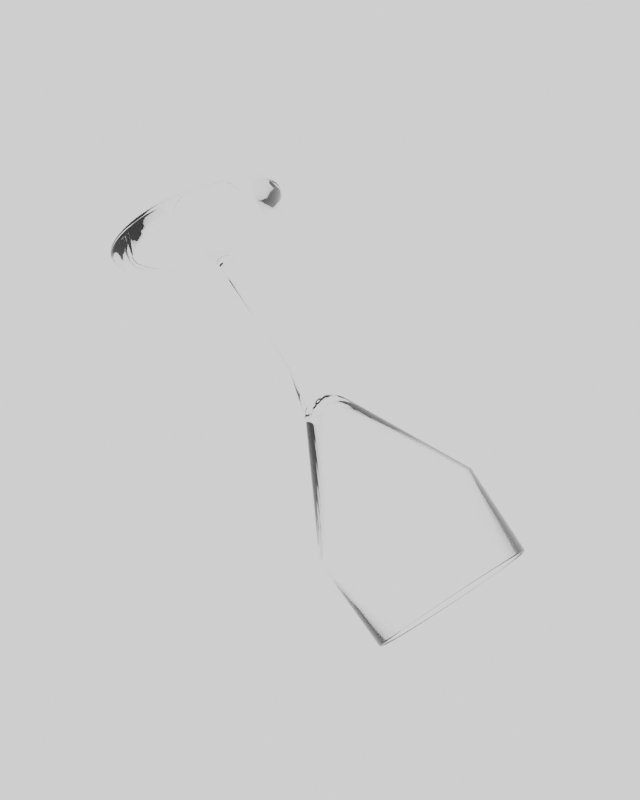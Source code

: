 # Source: wine_glass.blend  (saved by Blender 4.3.34; exported with 4.5.12 LTS)
import bpy
from mathutils import Matrix  # noqa: F401  (used for matrix-valued properties, if any)

bpy.ops.wm.read_factory_settings(use_empty=True)
scene = bpy.context.scene
scene.name = 'Scene'

# ---- collections
col_collection = bpy.data.collections.new('Collection'); scene.collection.children.link(col_collection)

# ---- materials (node trees are filled in below, after node groups)
mat_crystalglass = bpy.data.materials.new('CrystalGlass')
mat_crystalglass.surface_render_method = 'BLENDED'
mat_crystalglass.blend_method = 'BLEND'
mat_crystalglass.use_raytrace_refraction = True
mat_crystalglass.use_screen_refraction = True

# ---- material node trees
mat_crystalglass.use_nodes = True; mat_crystalglass.node_tree.nodes.clear()
_N = mat_crystalglass.node_tree.nodes; _L = mat_crystalglass.node_tree.links
n0 = _N.new('ShaderNodeBsdfPrincipled'); n0.name = 'Principled BSDF'; n0.location = (0, 0)
n0.inputs[0].default_value = (1.0, 1.0, 1.0, 1.0)
n0.inputs[2].default_value = 0.0
n0.inputs[3].default_value = 1.52
n0.inputs[18].default_value = 1.0
n1 = _N.new('ShaderNodeOutputMaterial'); n1.name = 'Material Output'; n1.location = (300, 0)
_L.new(n0.outputs[0], n1.inputs[0])
n1.is_active_output = True

# ---- world
world_world = bpy.data.worlds.new('World'); scene.world = world_world
world_world.use_nodes = True; world_world.node_tree.nodes.clear()
_N = world_world.node_tree.nodes; _L = world_world.node_tree.links
n0 = _N.new('ShaderNodeBackground'); n0.name = 'Background'; n0.location = (0, 0)
n0.inputs[0].default_value = (0.9, 0.9, 0.92, 1.0)
n0.inputs[1].default_value = 1.5
n1 = _N.new('ShaderNodeOutputWorld'); n1.name = 'World Output'; n1.location = (200, 0)
_L.new(n0.outputs[0], n1.inputs[0])
n1.is_active_output = True
world_world.color = (0.05088, 0.05088, 0.05088)
world_world.sun_shadow_jitter_overblur = 0.0

# ---- meshes
me_wineglass = bpy.data.meshes.new('WineGlass')
me_wineglass.from_pydata([(0.036, 7.034e-10, -0.1108), (0.036, 7.034e-10, -0.1083), (0.03, 7.034e-10, -0.1028), (0.003, 7.034e-10, -0.09078), (0.003, 7.034e-10, -0.03578), (0.009, 7.034e-10, -0.01328), (0.033, 7.034e-10, 0.03672), (0.0315, 7.034e-10, 0.07422), (0.0303, 7.034e-10, 0.07422), (0.032, 7.034e-10, 0.03672), (0.007, 7.034e-10, -0.01328), (0.03583, 0.003529, -0.1108), (0.03583, 0.003529, -0.1083), (0.02986, 0.002941, -0.1028), (0.002986, 0.0002941, -0.09078), (0.002986, 0.0002941, -0.03578), (0.008957, 0.0008822, -0.01328), (0.03284, 0.003235, 0.03672), (0.03135, 0.003088, 0.07422), (0.03015, 0.00297, 0.07422), (0.03185, 0.003137, 0.03672), (0.006966, 0.0006861, -0.01328), (0.03531, 0.007023, -0.1108), (0.03531, 0.007023, -0.1083), (0.02942, 0.005853, -0.1028), (0.002942, 0.0005853, -0.09078), (0.002942, 0.0005853, -0.03578), (0.008827, 0.001756, -0.01328), (0.03237, 0.006438, 0.03672), (0.03089, 0.006145, 0.07422), (0.02972, 0.005911, 0.07422), (0.03139, 0.006243, 0.03672), (0.006865, 0.001366, -0.01328), (0.03445, 0.01045, -0.1108), (0.03445, 0.01045, -0.1083), (0.02871, 0.008709, -0.1028), (0.002871, 0.0008709, -0.09078), (0.002871, 0.0008709, -0.03578), (0.008612, 0.002613, -0.01328), (0.03158, 0.009579, 0.03672), (0.03014, 0.009144, 0.07422), (0.029, 0.008796, 0.07422), (0.03062, 0.009289, 0.03672), (0.006699, 0.002032, -0.01328), (0.03326, 0.01378, -0.1108), (0.03326, 0.01378, -0.1083), (0.02772, 0.01148, -0.1028), (0.002772, 0.001148, -0.09078), (0.002772, 0.001148, -0.03578), (0.008315, 0.003444, -0.01328), (0.03049, 0.01263, 0.03672), (0.0291, 0.01205, 0.07422), (0.02799, 0.0116, 0.07422), (0.02956, 0.01225, 0.03672), (0.006467, 0.002679, -0.01328), (0.03175, 0.01697, -0.1108), (0.03175, 0.01697, -0.1083), (0.02646, 0.01414, -0.1028), (0.002646, 0.001414, -0.09078), (0.002646, 0.001414, -0.03578), (0.007937, 0.004243, -0.01328), (0.0291, 0.01556, 0.03672), (0.02778, 0.01485, 0.07422), (0.02672, 0.01428, 0.07422), (0.02822, 0.01508, 0.03672), (0.006173, 0.0033, -0.01328), (0.02993, 0.02, -0.1108), (0.02993, 0.02, -0.1083), (0.02494, 0.01667, -0.1028), (0.002494, 0.001667, -0.09078), (0.002494, 0.001667, -0.03578), (0.007483, 0.005, -0.01328), (0.02744, 0.01833, 0.03672), (0.02619, 0.0175, 0.07422), (0.02519, 0.01683, 0.07422), (0.02661, 0.01778, 0.03672), (0.00582, 0.003889, -0.01328), (0.02783, 0.02284, -0.1108), (0.02783, 0.02284, -0.1083), (0.02319, 0.01903, -0.1028), (0.002319, 0.001903, -0.09078), (0.002319, 0.001903, -0.03578), (0.006957, 0.00571, -0.01328), (0.02551, 0.02093, 0.03672), (0.02435, 0.01998, 0.07422), (0.02342, 0.01922, 0.07422), (0.02474, 0.0203, 0.03672), (0.005411, 0.004441, -0.01328), (0.02546, 0.02546, -0.1108), (0.02546, 0.02546, -0.1083), (0.02121, 0.02121, -0.1028), (0.002121, 0.002121, -0.09078), (0.002121, 0.002121, -0.03578), (0.006364, 0.006364, -0.01328), (0.02333, 0.02333, 0.03672), (0.02227, 0.02227, 0.07422), (0.02143, 0.02143, 0.07422), (0.02263, 0.02263, 0.03672), (0.00495, 0.00495, -0.01328), (0.02284, 0.02783, -0.1108), (0.02284, 0.02783, -0.1083), (0.01903, 0.02319, -0.1028), (0.001903, 0.002319, -0.09078), (0.001903, 0.002319, -0.03578), (0.00571, 0.006957, -0.01328), (0.02093, 0.02551, 0.03672), (0.01998, 0.02435, 0.07422), (0.01922, 0.02342, 0.07422), (0.0203, 0.02474, 0.03672), (0.004441, 0.005411, -0.01328), (0.02, 0.02993, -0.1108), (0.02, 0.02993, -0.1083), (0.01667, 0.02494, -0.1028), (0.001667, 0.002494, -0.09078), (0.001667, 0.002494, -0.03578), (0.005, 0.007483, -0.01328), (0.01833, 0.02744, 0.03672), (0.0175, 0.02619, 0.07422), (0.01683, 0.02519, 0.07422), (0.01778, 0.02661, 0.03672), (0.003889, 0.00582, -0.01328), (0.01697, 0.03175, -0.1108), (0.01697, 0.03175, -0.1083), (0.01414, 0.02646, -0.1028), (0.001414, 0.002646, -0.09078), (0.001414, 0.002646, -0.03578), (0.004243, 0.007937, -0.01328), (0.01556, 0.0291, 0.03672), (0.01485, 0.02778, 0.07422), (0.01428, 0.02672, 0.07422), (0.01508, 0.02822, 0.03672), (0.0033, 0.006173, -0.01328), (0.01378, 0.03326, -0.1108), (0.01378, 0.03326, -0.1083), (0.01148, 0.02772, -0.1028), (0.001148, 0.002772, -0.09078), (0.001148, 0.002772, -0.03578), (0.003444, 0.008315, -0.01328), (0.01263, 0.03049, 0.03672), (0.01205, 0.0291, 0.07422), (0.0116, 0.02799, 0.07422), (0.01225, 0.02956, 0.03672), (0.002679, 0.006467, -0.01328), (0.01045, 0.03445, -0.1108), (0.01045, 0.03445, -0.1083), (0.008709, 0.02871, -0.1028), (0.0008709, 0.002871, -0.09078), (0.0008709, 0.002871, -0.03578), (0.002613, 0.008612, -0.01328), (0.009579, 0.03158, 0.03672), (0.009144, 0.03014, 0.07422), (0.008796, 0.029, 0.07422), (0.009289, 0.03062, 0.03672), (0.002032, 0.006699, -0.01328), (0.007023, 0.03531, -0.1108), (0.007023, 0.03531, -0.1083), (0.005853, 0.02942, -0.1028), (0.0005853, 0.002942, -0.09078), (0.0005853, 0.002942, -0.03578), (0.001756, 0.008827, -0.01328), (0.006438, 0.03237, 0.03672), (0.006145, 0.03089, 0.07422), (0.005911, 0.02972, 0.07422), (0.006243, 0.03139, 0.03672), (0.001366, 0.006865, -0.01328), (0.003529, 0.03583, -0.1108), (0.003529, 0.03583, -0.1083), (0.002941, 0.02986, -0.1028), (0.0002941, 0.002986, -0.09078), (0.0002941, 0.002986, -0.03578), (0.0008822, 0.008957, -0.01328), (0.003235, 0.03284, 0.03672), (0.003088, 0.03135, 0.07422), (0.00297, 0.03015, 0.07422), (0.003137, 0.03185, 0.03672), (0.0006861, 0.006966, -0.01328), (-1.462e-10, 0.036, -0.1108), (-1.462e-10, 0.036, -0.1083), (-1.462e-10, 0.03, -0.1028), (-1.462e-10, 0.003, -0.09078), (-1.462e-10, 0.003, -0.03578), (-1.462e-10, 0.009, -0.01328), (-1.462e-10, 0.033, 0.03672), (-1.462e-10, 0.0315, 0.07422), (-1.462e-10, 0.0303, 0.07422), (-1.462e-10, 0.032, 0.03672), (-1.462e-10, 0.007, -0.01328), (-0.003529, 0.03583, -0.1108), (-0.003529, 0.03583, -0.1083), (-0.002941, 0.02986, -0.1028), (-0.0002941, 0.002986, -0.09078), (-0.0002941, 0.002986, -0.03578), (-0.0008822, 0.008957, -0.01328), (-0.003235, 0.03284, 0.03672), (-0.003088, 0.03135, 0.07422), (-0.00297, 0.03015, 0.07422), (-0.003137, 0.03185, 0.03672), (-0.0006861, 0.006966, -0.01328), (-0.007023, 0.03531, -0.1108), (-0.007023, 0.03531, -0.1083), (-0.005853, 0.02942, -0.1028), (-0.0005853, 0.002942, -0.09078), (-0.0005853, 0.002942, -0.03578), (-0.001756, 0.008827, -0.01328), (-0.006438, 0.03237, 0.03672), (-0.006145, 0.03089, 0.07422), (-0.005911, 0.02972, 0.07422), (-0.006243, 0.03139, 0.03672), (-0.001366, 0.006865, -0.01328), (-0.01045, 0.03445, -0.1108), (-0.01045, 0.03445, -0.1083), (-0.008709, 0.02871, -0.1028), (-0.0008709, 0.002871, -0.09078), (-0.0008709, 0.002871, -0.03578), (-0.002613, 0.008612, -0.01328), (-0.009579, 0.03158, 0.03672), (-0.009144, 0.03014, 0.07422), (-0.008796, 0.029, 0.07422), (-0.009289, 0.03062, 0.03672), (-0.002032, 0.006699, -0.01328), (-0.01378, 0.03326, -0.1108), (-0.01378, 0.03326, -0.1083), (-0.01148, 0.02772, -0.1028), (-0.001148, 0.002772, -0.09078), (-0.001148, 0.002772, -0.03578), (-0.003444, 0.008315, -0.01328), (-0.01263, 0.03049, 0.03672), (-0.01205, 0.0291, 0.07422), (-0.0116, 0.02799, 0.07422), (-0.01225, 0.02956, 0.03672), (-0.002679, 0.006467, -0.01328), (-0.01697, 0.03175, -0.1108), (-0.01697, 0.03175, -0.1083), (-0.01414, 0.02646, -0.1028), (-0.001414, 0.002646, -0.09078), (-0.001414, 0.002646, -0.03578), (-0.004243, 0.007937, -0.01328), (-0.01556, 0.0291, 0.03672), (-0.01485, 0.02778, 0.07422), (-0.01428, 0.02672, 0.07422), (-0.01508, 0.02822, 0.03672), (-0.0033, 0.006173, -0.01328), (-0.02, 0.02993, -0.1108), (-0.02, 0.02993, -0.1083), (-0.01667, 0.02494, -0.1028), (-0.001667, 0.002494, -0.09078), (-0.001667, 0.002494, -0.03578), (-0.005, 0.007483, -0.01328), (-0.01833, 0.02744, 0.03672), (-0.0175, 0.02619, 0.07422), (-0.01683, 0.02519, 0.07422), (-0.01778, 0.02661, 0.03672), (-0.003889, 0.00582, -0.01328), (-0.02284, 0.02783, -0.1108), (-0.02284, 0.02783, -0.1083), (-0.01903, 0.02319, -0.1028), (-0.001903, 0.002319, -0.09078), (-0.001903, 0.002319, -0.03578), (-0.00571, 0.006957, -0.01328), (-0.02093, 0.02551, 0.03672), (-0.01998, 0.02435, 0.07422), (-0.01922, 0.02342, 0.07422), (-0.0203, 0.02474, 0.03672), (-0.004441, 0.005411, -0.01328), (-0.02546, 0.02546, -0.1108), (-0.02546, 0.02546, -0.1083), (-0.02121, 0.02121, -0.1028), (-0.002121, 0.002121, -0.09078), (-0.002121, 0.002121, -0.03578), (-0.006364, 0.006364, -0.01328), (-0.02333, 0.02333, 0.03672), (-0.02227, 0.02227, 0.07422), (-0.02143, 0.02143, 0.07422), (-0.02263, 0.02263, 0.03672), (-0.00495, 0.00495, -0.01328), (-0.02783, 0.02284, -0.1108), (-0.02783, 0.02284, -0.1083), (-0.02319, 0.01903, -0.1028), (-0.002319, 0.001903, -0.09078), (-0.002319, 0.001903, -0.03578), (-0.006957, 0.00571, -0.01328), (-0.02551, 0.02093, 0.03672), (-0.02435, 0.01998, 0.07422), (-0.02342, 0.01922, 0.07422), (-0.02474, 0.0203, 0.03672), (-0.005411, 0.004441, -0.01328), (-0.02993, 0.02, -0.1108), (-0.02993, 0.02, -0.1083), (-0.02494, 0.01667, -0.1028), (-0.002494, 0.001667, -0.09078), (-0.002494, 0.001667, -0.03578), (-0.007483, 0.005, -0.01328), (-0.02744, 0.01833, 0.03672), (-0.02619, 0.0175, 0.07422), (-0.02519, 0.01683, 0.07422), (-0.02661, 0.01778, 0.03672), (-0.00582, 0.003889, -0.01328), (-0.03175, 0.01697, -0.1108), (-0.03175, 0.01697, -0.1083), (-0.02646, 0.01414, -0.1028), (-0.002646, 0.001414, -0.09078), (-0.002646, 0.001414, -0.03578), (-0.007937, 0.004243, -0.01328), (-0.0291, 0.01556, 0.03672), (-0.02778, 0.01485, 0.07422), (-0.02672, 0.01428, 0.07422), (-0.02822, 0.01508, 0.03672), (-0.006173, 0.0033, -0.01328), (-0.03326, 0.01378, -0.1108), (-0.03326, 0.01378, -0.1083), (-0.02772, 0.01148, -0.1028), (-0.002772, 0.001148, -0.09078), (-0.002772, 0.001148, -0.03578), (-0.008315, 0.003444, -0.01328), (-0.03049, 0.01263, 0.03672), (-0.0291, 0.01205, 0.07422), (-0.02799, 0.0116, 0.07422), (-0.02956, 0.01225, 0.03672), (-0.006467, 0.002679, -0.01328), (-0.03445, 0.01045, -0.1108), (-0.03445, 0.01045, -0.1083), (-0.02871, 0.008709, -0.1028), (-0.002871, 0.0008709, -0.09078), (-0.002871, 0.0008709, -0.03578), (-0.008612, 0.002613, -0.01328), (-0.03158, 0.009579, 0.03672), (-0.03014, 0.009144, 0.07422), (-0.029, 0.008796, 0.07422), (-0.03062, 0.009289, 0.03672), (-0.006699, 0.002032, -0.01328), (-0.03531, 0.007023, -0.1108), (-0.03531, 0.007023, -0.1083), (-0.02942, 0.005853, -0.1028), (-0.002942, 0.0005853, -0.09078), (-0.002942, 0.0005853, -0.03578), (-0.008827, 0.001756, -0.01328), (-0.03237, 0.006438, 0.03672), (-0.03089, 0.006145, 0.07422), (-0.02972, 0.005911, 0.07422), (-0.03139, 0.006243, 0.03672), (-0.006865, 0.001366, -0.01328), (-0.03583, 0.003529, -0.1108), (-0.03583, 0.003529, -0.1083), (-0.02986, 0.002941, -0.1028), (-0.002986, 0.0002941, -0.09078), (-0.002986, 0.0002941, -0.03578), (-0.008957, 0.0008822, -0.01328), (-0.03284, 0.003235, 0.03672), (-0.03135, 0.003088, 0.07422), (-0.03015, 0.00297, 0.07422), (-0.03185, 0.003137, 0.03672), (-0.006966, 0.0006861, -0.01328), (-0.036, 7.034e-10, -0.1108), (-0.036, 7.034e-10, -0.1083), (-0.03, 7.034e-10, -0.1028), (-0.003, 7.034e-10, -0.09078), (-0.003, 7.034e-10, -0.03578), (-0.009, 7.034e-10, -0.01328), (-0.033, 7.034e-10, 0.03672), (-0.0315, 7.034e-10, 0.07422), (-0.0303, 7.034e-10, 0.07422), (-0.032, 7.034e-10, 0.03672), (-0.007, 7.034e-10, -0.01328), (-1.462e-10, 7.034e-10, -0.1108), (-0.03583, -0.003529, -0.1108), (-0.03583, -0.003529, -0.1083), (-0.02986, -0.002941, -0.1028), (-0.002986, -0.0002941, -0.09078), (-0.002986, -0.0002941, -0.03578), (-0.008957, -0.0008822, -0.01328), (-0.03284, -0.003235, 0.03672), (-0.03135, -0.003088, 0.07422), (-0.03015, -0.00297, 0.07422), (-0.03185, -0.003137, 0.03672), (-0.006966, -0.0006861, -0.01328), (-1.462e-10, 7.034e-10, -0.02328), (-0.03531, -0.007023, -0.1108), (-0.03531, -0.007023, -0.1083), (-0.02942, -0.005853, -0.1028), (-0.002942, -0.0005853, -0.09078), (-0.002942, -0.0005853, -0.03578), (-0.008827, -0.001756, -0.01328), (-0.03237, -0.006438, 0.03672), (-0.03089, -0.006145, 0.07422), (-0.02972, -0.005911, 0.07422), (-0.03139, -0.006243, 0.03672), (-0.006865, -0.001366, -0.01328), (-0.03445, -0.01045, -0.1108), (-0.03445, -0.01045, -0.1083), (-0.02871, -0.008709, -0.1028), (-0.002871, -0.0008709, -0.09078), (-0.002871, -0.0008709, -0.03578), (-0.008612, -0.002613, -0.01328), (-0.03158, -0.009579, 0.03672), (-0.03014, -0.009144, 0.07422), (-0.029, -0.008796, 0.07422), (-0.03062, -0.009289, 0.03672), (-0.006699, -0.002032, -0.01328), (-0.03326, -0.01378, -0.1108), (-0.03326, -0.01378, -0.1083), (-0.02772, -0.01148, -0.1028), (-0.002772, -0.001148, -0.09078), (-0.002772, -0.001148, -0.03578), (-0.008315, -0.003444, -0.01328), (-0.03049, -0.01263, 0.03672), (-0.0291, -0.01205, 0.07422), (-0.02799, -0.0116, 0.07422), (-0.02956, -0.01225, 0.03672), (-0.006467, -0.002679, -0.01328), (-0.03175, -0.01697, -0.1108), (-0.03175, -0.01697, -0.1083), (-0.02646, -0.01414, -0.1028), (-0.002646, -0.001414, -0.09078), (-0.002646, -0.001414, -0.03578), (-0.007937, -0.004243, -0.01328), (-0.0291, -0.01556, 0.03672), (-0.02778, -0.01485, 0.07422), (-0.02672, -0.01428, 0.07422), (-0.02822, -0.01508, 0.03672), (-0.006173, -0.0033, -0.01328), (-0.02993, -0.02, -0.1108), (-0.02993, -0.02, -0.1083), (-0.02494, -0.01667, -0.1028), (-0.002494, -0.001667, -0.09078), (-0.002494, -0.001667, -0.03578), (-0.007483, -0.005, -0.01328), (-0.02744, -0.01833, 0.03672), (-0.02619, -0.0175, 0.07422), (-0.02519, -0.01683, 0.07422), (-0.02661, -0.01778, 0.03672), (-0.00582, -0.003889, -0.01328), (-0.02783, -0.02284, -0.1108), (-0.02783, -0.02284, -0.1083), (-0.02319, -0.01903, -0.1028), (-0.002319, -0.001903, -0.09078), (-0.002319, -0.001903, -0.03578), (-0.006957, -0.00571, -0.01328), (-0.02551, -0.02093, 0.03672), (-0.02435, -0.01998, 0.07422), (-0.02342, -0.01922, 0.07422), (-0.02474, -0.0203, 0.03672), (-0.005411, -0.004441, -0.01328), (-0.02546, -0.02546, -0.1108), (-0.02546, -0.02546, -0.1083), (-0.02121, -0.02121, -0.1028), (-0.002121, -0.002121, -0.09078), (-0.002121, -0.002121, -0.03578), (-0.006364, -0.006364, -0.01328), (-0.02333, -0.02333, 0.03672), (-0.02227, -0.02227, 0.07422), (-0.02143, -0.02143, 0.07422), (-0.02263, -0.02263, 0.03672), (-0.00495, -0.00495, -0.01328), (-0.02284, -0.02783, -0.1108), (-0.02284, -0.02783, -0.1083), (-0.01903, -0.02319, -0.1028), (-0.001903, -0.002319, -0.09078), (-0.001903, -0.002319, -0.03578), (-0.00571, -0.006957, -0.01328), (-0.02093, -0.02551, 0.03672), (-0.01998, -0.02435, 0.07422), (-0.01922, -0.02342, 0.07422), (-0.0203, -0.02474, 0.03672), (-0.004441, -0.005411, -0.01328), (-0.02, -0.02993, -0.1108), (-0.02, -0.02993, -0.1083), (-0.01667, -0.02494, -0.1028), (-0.001667, -0.002494, -0.09078), (-0.001667, -0.002494, -0.03578), (-0.005, -0.007483, -0.01328), (-0.01833, -0.02744, 0.03672), (-0.0175, -0.02619, 0.07422), (-0.01683, -0.02519, 0.07422), (-0.01778, -0.02661, 0.03672), (-0.003889, -0.00582, -0.01328), (-0.01697, -0.03175, -0.1108), (-0.01697, -0.03175, -0.1083), (-0.01414, -0.02646, -0.1028), (-0.001414, -0.002646, -0.09078), (-0.001414, -0.002646, -0.03578), (-0.004243, -0.007937, -0.01328), (-0.01556, -0.0291, 0.03672), (-0.01485, -0.02778, 0.07422), (-0.01428, -0.02672, 0.07422), (-0.01508, -0.02822, 0.03672), (-0.0033, -0.006173, -0.01328), (-0.01378, -0.03326, -0.1108), (-0.01378, -0.03326, -0.1083), (-0.01148, -0.02772, -0.1028), (-0.001148, -0.002772, -0.09078), (-0.001148, -0.002772, -0.03578), (-0.003444, -0.008315, -0.01328), (-0.01263, -0.03049, 0.03672), (-0.01205, -0.0291, 0.07422), (-0.0116, -0.02799, 0.07422), (-0.01225, -0.02956, 0.03672), (-0.002679, -0.006467, -0.01328), (-0.01045, -0.03445, -0.1108), (-0.01045, -0.03445, -0.1083), (-0.008709, -0.02871, -0.1028), (-0.0008709, -0.002871, -0.09078), (-0.0008709, -0.002871, -0.03578), (-0.002613, -0.008612, -0.01328), (-0.009579, -0.03158, 0.03672), (-0.009144, -0.03014, 0.07422), (-0.008796, -0.029, 0.07422), (-0.009289, -0.03062, 0.03672), (-0.002032, -0.006699, -0.01328), (-0.007023, -0.03531, -0.1108), (-0.007023, -0.03531, -0.1083), (-0.005853, -0.02942, -0.1028), (-0.0005853, -0.002942, -0.09078), (-0.0005853, -0.002942, -0.03578), (-0.001756, -0.008827, -0.01328), (-0.006438, -0.03237, 0.03672), (-0.006145, -0.03089, 0.07422), (-0.005911, -0.02972, 0.07422), (-0.006243, -0.03139, 0.03672), (-0.001366, -0.006865, -0.01328), (-0.003529, -0.03583, -0.1108), (-0.003529, -0.03583, -0.1083), (-0.002941, -0.02986, -0.1028), (-0.0002941, -0.002986, -0.09078), (-0.0002941, -0.002986, -0.03578), (-0.0008822, -0.008957, -0.01328), (-0.003235, -0.03284, 0.03672), (-0.003088, -0.03135, 0.07422), (-0.00297, -0.03015, 0.07422), (-0.003137, -0.03185, 0.03672), (-0.0006861, -0.006966, -0.01328), (-1.462e-10, -0.036, -0.1108), (-1.462e-10, -0.036, -0.1083), (-1.462e-10, -0.03, -0.1028), (-1.462e-10, -0.003, -0.09078), (-1.462e-10, -0.003, -0.03578), (-1.462e-10, -0.009, -0.01328), (-1.462e-10, -0.033, 0.03672), (-1.462e-10, -0.0315, 0.07422), (-1.462e-10, -0.0303, 0.07422), (-1.462e-10, -0.032, 0.03672), (-1.462e-10, -0.007, -0.01328), (0.003529, -0.03583, -0.1108), (0.003529, -0.03583, -0.1083), (0.002941, -0.02986, -0.1028), (0.0002941, -0.002986, -0.09078), (0.0002941, -0.002986, -0.03578), (0.0008822, -0.008957, -0.01328), (0.003235, -0.03284, 0.03672), (0.003088, -0.03135, 0.07422), (0.00297, -0.03015, 0.07422), (0.003137, -0.03185, 0.03672), (0.0006861, -0.006966, -0.01328), (0.007023, -0.03531, -0.1108), (0.007023, -0.03531, -0.1083), (0.005853, -0.02942, -0.1028), (0.0005853, -0.002942, -0.09078), (0.0005853, -0.002942, -0.03578), (0.001756, -0.008827, -0.01328), (0.006438, -0.03237, 0.03672), (0.006145, -0.03089, 0.07422), (0.005911, -0.02972, 0.07422), (0.006243, -0.03139, 0.03672), (0.001366, -0.006865, -0.01328), (0.01045, -0.03445, -0.1108), (0.01045, -0.03445, -0.1083), (0.008709, -0.02871, -0.1028), (0.0008709, -0.002871, -0.09078), (0.0008709, -0.002871, -0.03578), (0.002613, -0.008612, -0.01328), (0.009579, -0.03158, 0.03672), (0.009144, -0.03014, 0.07422), (0.008796, -0.029, 0.07422), (0.009289, -0.03062, 0.03672), (0.002032, -0.006699, -0.01328), (0.01378, -0.03326, -0.1108), (0.01378, -0.03326, -0.1083), (0.01148, -0.02772, -0.1028), (0.001148, -0.002772, -0.09078), (0.001148, -0.002772, -0.03578), (0.003444, -0.008315, -0.01328), (0.01263, -0.03049, 0.03672), (0.01205, -0.0291, 0.07422), (0.0116, -0.02799, 0.07422), (0.01225, -0.02956, 0.03672), (0.002679, -0.006467, -0.01328), (0.01697, -0.03175, -0.1108), (0.01697, -0.03175, -0.1083), (0.01414, -0.02646, -0.1028), (0.001414, -0.002646, -0.09078), (0.001414, -0.002646, -0.03578), (0.004243, -0.007937, -0.01328), (0.01556, -0.0291, 0.03672), (0.01485, -0.02778, 0.07422), (0.01428, -0.02672, 0.07422), (0.01508, -0.02822, 0.03672), (0.0033, -0.006173, -0.01328), (-1.462e-10, 7.034e-10, -0.1083), (0.02, -0.02993, -0.1108), (0.02, -0.02993, -0.1083), (0.01667, -0.02494, -0.1028), (0.001667, -0.002494, -0.09078), (0.001667, -0.002494, -0.03578), (0.005, -0.007483, -0.01328), (0.01833, -0.02744, 0.03672), (0.0175, -0.02619, 0.07422), (0.01683, -0.02519, 0.07422), (0.01778, -0.02661, 0.03672), (0.003889, -0.00582, -0.01328), (0.02284, -0.02783, -0.1108), (0.02284, -0.02783, -0.1083), (0.01903, -0.02319, -0.1028), (0.001903, -0.002319, -0.09078), (0.001903, -0.002319, -0.03578), (0.00571, -0.006957, -0.01328), (0.02093, -0.02551, 0.03672), (0.01998, -0.02435, 0.07422), (0.01922, -0.02342, 0.07422), (0.0203, -0.02474, 0.03672), (0.004441, -0.005411, -0.01328), (0.02546, -0.02546, -0.1108), (0.02546, -0.02546, -0.1083), (0.02121, -0.02121, -0.1028), (0.002121, -0.002121, -0.09078), (0.002121, -0.002121, -0.03578), (0.006364, -0.006364, -0.01328), (0.02333, -0.02333, 0.03672), (0.02227, -0.02227, 0.07422), (0.02143, -0.02143, 0.07422), (0.02263, -0.02263, 0.03672), (0.00495, -0.00495, -0.01328), (0.02783, -0.02284, -0.1108), (0.02783, -0.02284, -0.1083), (0.02319, -0.01903, -0.1028), (0.002319, -0.001903, -0.09078), (0.002319, -0.001903, -0.03578), (0.006957, -0.00571, -0.01328), (0.02551, -0.02093, 0.03672), (0.02435, -0.01998, 0.07422), (0.02342, -0.01922, 0.07422), (0.02474, -0.0203, 0.03672), (0.005411, -0.004441, -0.01328), (0.02993, -0.02, -0.1108), (0.02993, -0.02, -0.1083), (0.02494, -0.01667, -0.1028), (0.002494, -0.001667, -0.09078), (0.002494, -0.001667, -0.03578), (0.007483, -0.005, -0.01328), (0.02744, -0.01833, 0.03672), (0.02619, -0.0175, 0.07422), (0.02519, -0.01683, 0.07422), (0.02661, -0.01778, 0.03672), (0.00582, -0.003889, -0.01328), (0.03175, -0.01697, -0.1108), (0.03175, -0.01697, -0.1083), (0.02646, -0.01414, -0.1028), (0.002646, -0.001414, -0.09078), (0.002646, -0.001414, -0.03578), (0.007937, -0.004243, -0.01328), (0.0291, -0.01556, 0.03672), (0.02778, -0.01485, 0.07422), (0.02672, -0.01428, 0.07422), (0.02822, -0.01508, 0.03672), (0.006173, -0.0033, -0.01328), (0.03326, -0.01378, -0.1108), (0.03326, -0.01378, -0.1083), (0.02772, -0.01148, -0.1028), (0.002772, -0.001148, -0.09078), (0.002772, -0.001148, -0.03578), (0.008315, -0.003444, -0.01328), (0.03049, -0.01263, 0.03672), (0.0291, -0.01205, 0.07422), (0.02799, -0.0116, 0.07422), (0.02956, -0.01225, 0.03672), (0.006467, -0.002679, -0.01328), (0.03445, -0.01045, -0.1108), (0.03445, -0.01045, -0.1083), (0.02871, -0.008709, -0.1028), (0.002871, -0.0008709, -0.09078), (0.002871, -0.0008709, -0.03578), (0.008612, -0.002613, -0.01328), (0.03158, -0.009579, 0.03672), (0.03014, -0.009144, 0.07422), (0.029, -0.008796, 0.07422), (0.03062, -0.009289, 0.03672), (0.006699, -0.002032, -0.01328), (0.03531, -0.007023, -0.1108), (0.03531, -0.007023, -0.1083), (0.02942, -0.005853, -0.1028), (0.002942, -0.0005853, -0.09078), (0.002942, -0.0005853, -0.03578), (0.008827, -0.001756, -0.01328), (0.03237, -0.006438, 0.03672), (0.03089, -0.006145, 0.07422), (0.02972, -0.005911, 0.07422), (0.03139, -0.006243, 0.03672), (0.006865, -0.001366, -0.01328), (0.03583, -0.003529, -0.1108), (0.03583, -0.003529, -0.1083), (0.02986, -0.002941, -0.1028), (0.002986, -0.0002941, -0.09078), (0.002986, -0.0002941, -0.03578), (0.008957, -0.0008822, -0.01328), (0.03284, -0.003235, 0.03672), (0.03135, -0.003088, 0.07422), (0.03015, -0.00297, 0.07422), (0.03185, -0.003137, 0.03672), (0.006966, -0.0006861, -0.01328)], [(375, 596), (596, 363)], [(363, 11, 0), (0, 11, 12, 1), (1, 12, 13, 2), (2, 13, 14, 3), (3, 14, 15, 4), (4, 15, 16, 5), (5, 16, 17, 6), (6, 17, 18, 7), (7, 18, 19, 8), (8, 19, 20, 9), (9, 20, 21, 10), (10, 21, 375), (363, 22, 11), (11, 22, 23, 12), (12, 23, 24, 13), (13, 24, 25, 14), (14, 25, 26, 15), (15, 26, 27, 16), (16, 27, 28, 17), (17, 28, 29, 18), (18, 29, 30, 19), (19, 30, 31, 20), (20, 31, 32, 21), (21, 32, 375), (363, 33, 22), (22, 33, 34, 23), (23, 34, 35, 24), (24, 35, 36, 25), (25, 36, 37, 26), (26, 37, 38, 27), (27, 38, 39, 28), (28, 39, 40, 29), (29, 40, 41, 30), (30, 41, 42, 31), (31, 42, 43, 32), (32, 43, 375), (363, 44, 33), (33, 44, 45, 34), (34, 45, 46, 35), (35, 46, 47, 36), (36, 47, 48, 37), (37, 48, 49, 38), (38, 49, 50, 39), (39, 50, 51, 40), (40, 51, 52, 41), (41, 52, 53, 42), (42, 53, 54, 43), (43, 54, 375), (363, 55, 44), (44, 55, 56, 45), (45, 56, 57, 46), (46, 57, 58, 47), (47, 58, 59, 48), (48, 59, 60, 49), (49, 60, 61, 50), (50, 61, 62, 51), (51, 62, 63, 52), (52, 63, 64, 53), (53, 64, 65, 54), (54, 65, 375), (363, 66, 55), (55, 66, 67, 56), (56, 67, 68, 57), (57, 68, 69, 58), (58, 69, 70, 59), (59, 70, 71, 60), (60, 71, 72, 61), (61, 72, 73, 62), (62, 73, 74, 63), (63, 74, 75, 64), (64, 75, 76, 65), (65, 76, 375), (363, 77, 66), (66, 77, 78, 67), (67, 78, 79, 68), (68, 79, 80, 69), (69, 80, 81, 70), (70, 81, 82, 71), (71, 82, 83, 72), (72, 83, 84, 73), (73, 84, 85, 74), (74, 85, 86, 75), (75, 86, 87, 76), (76, 87, 375), (363, 88, 77), (77, 88, 89, 78), (78, 89, 90, 79), (79, 90, 91, 80), (80, 91, 92, 81), (81, 92, 93, 82), (82, 93, 94, 83), (83, 94, 95, 84), (84, 95, 96, 85), (85, 96, 97, 86), (86, 97, 98, 87), (87, 98, 375), (363, 99, 88), (88, 99, 100, 89), (89, 100, 101, 90), (90, 101, 102, 91), (91, 102, 103, 92), (92, 103, 104, 93), (93, 104, 105, 94), (94, 105, 106, 95), (95, 106, 107, 96), (96, 107, 108, 97), (97, 108, 109, 98), (98, 109, 375), (363, 110, 99), (99, 110, 111, 100), (100, 111, 112, 101), (101, 112, 113, 102), (102, 113, 114, 103), (103, 114, 115, 104), (104, 115, 116, 105), (105, 116, 117, 106), (106, 117, 118, 107), (107, 118, 119, 108), (108, 119, 120, 109), (109, 120, 375), (363, 121, 110), (110, 121, 122, 111), (111, 122, 123, 112), (112, 123, 124, 113), (113, 124, 125, 114), (114, 125, 126, 115), (115, 126, 127, 116), (116, 127, 128, 117), (117, 128, 129, 118), (118, 129, 130, 119), (119, 130, 131, 120), (120, 131, 375), (363, 132, 121), (121, 132, 133, 122), (122, 133, 134, 123), (123, 134, 135, 124), (124, 135, 136, 125), (125, 136, 137, 126), (126, 137, 138, 127), (127, 138, 139, 128), (128, 139, 140, 129), (129, 140, 141, 130), (130, 141, 142, 131), (131, 142, 375), (363, 143, 132), (132, 143, 144, 133), (133, 144, 145, 134), (134, 145, 146, 135), (135, 146, 147, 136), (136, 147, 148, 137), (137, 148, 149, 138), (138, 149, 150, 139), (139, 150, 151, 140), (140, 151, 152, 141), (141, 152, 153, 142), (142, 153, 375), (363, 154, 143), (143, 154, 155, 144), (144, 155, 156, 145), (145, 156, 157, 146), (146, 157, 158, 147), (147, 158, 159, 148), (148, 159, 160, 149), (149, 160, 161, 150), (150, 161, 162, 151), (151, 162, 163, 152), (152, 163, 164, 153), (153, 164, 375), (363, 165, 154), (154, 165, 166, 155), (155, 166, 167, 156), (156, 167, 168, 157), (157, 168, 169, 158), (158, 169, 170, 159), (159, 170, 171, 160), (160, 171, 172, 161), (161, 172, 173, 162), (162, 173, 174, 163), (163, 174, 175, 164), (164, 175, 375), (363, 176, 165), (165, 176, 177, 166), (166, 177, 178, 167), (167, 178, 179, 168), (168, 179, 180, 169), (169, 180, 181, 170), (170, 181, 182, 171), (171, 182, 183, 172), (172, 183, 184, 173), (173, 184, 185, 174), (174, 185, 186, 175), (175, 186, 375), (363, 187, 176), (176, 187, 188, 177), (177, 188, 189, 178), (178, 189, 190, 179), (179, 190, 191, 180), (180, 191, 192, 181), (181, 192, 193, 182), (182, 193, 194, 183), (183, 194, 195, 184), (184, 195, 196, 185), (185, 196, 197, 186), (186, 197, 375), (363, 198, 187), (187, 198, 199, 188), (188, 199, 200, 189), (189, 200, 201, 190), (190, 201, 202, 191), (191, 202, 203, 192), (192, 203, 204, 193), (193, 204, 205, 194), (194, 205, 206, 195), (195, 206, 207, 196), (196, 207, 208, 197), (197, 208, 375), (363, 209, 198), (198, 209, 210, 199), (199, 210, 211, 200), (200, 211, 212, 201), (201, 212, 213, 202), (202, 213, 214, 203), (203, 214, 215, 204), (204, 215, 216, 205), (205, 216, 217, 206), (206, 217, 218, 207), (207, 218, 219, 208), (208, 219, 375), (363, 220, 209), (209, 220, 221, 210), (210, 221, 222, 211), (211, 222, 223, 212), (212, 223, 224, 213), (213, 224, 225, 214), (214, 225, 226, 215), (215, 226, 227, 216), (216, 227, 228, 217), (217, 228, 229, 218), (218, 229, 230, 219), (219, 230, 375), (363, 231, 220), (220, 231, 232, 221), (221, 232, 233, 222), (222, 233, 234, 223), (223, 234, 235, 224), (224, 235, 236, 225), (225, 236, 237, 226), (226, 237, 238, 227), (227, 238, 239, 228), (228, 239, 240, 229), (229, 240, 241, 230), (230, 241, 375), (363, 242, 231), (231, 242, 243, 232), (232, 243, 244, 233), (233, 244, 245, 234), (234, 245, 246, 235), (235, 246, 247, 236), (236, 247, 248, 237), (237, 248, 249, 238), (238, 249, 250, 239), (239, 250, 251, 240), (240, 251, 252, 241), (241, 252, 375), (363, 253, 242), (242, 253, 254, 243), (243, 254, 255, 244), (244, 255, 256, 245), (245, 256, 257, 246), (246, 257, 258, 247), (247, 258, 259, 248), (248, 259, 260, 249), (249, 260, 261, 250), (250, 261, 262, 251), (251, 262, 263, 252), (252, 263, 375), (363, 264, 253), (253, 264, 265, 254), (254, 265, 266, 255), (255, 266, 267, 256), (256, 267, 268, 257), (257, 268, 269, 258), (258, 269, 270, 259), (259, 270, 271, 260), (260, 271, 272, 261), (261, 272, 273, 262), (262, 273, 274, 263), (263, 274, 375), (363, 275, 264), (264, 275, 276, 265), (265, 276, 277, 266), (266, 277, 278, 267), (267, 278, 279, 268), (268, 279, 280, 269), (269, 280, 281, 270), (270, 281, 282, 271), (271, 282, 283, 272), (272, 283, 284, 273), (273, 284, 285, 274), (274, 285, 375), (363, 286, 275), (275, 286, 287, 276), (276, 287, 288, 277), (277, 288, 289, 278), (278, 289, 290, 279), (279, 290, 291, 280), (280, 291, 292, 281), (281, 292, 293, 282), (282, 293, 294, 283), (283, 294, 295, 284), (284, 295, 296, 285), (285, 296, 375), (363, 297, 286), (286, 297, 298, 287), (287, 298, 299, 288), (288, 299, 300, 289), (289, 300, 301, 290), (290, 301, 302, 291), (291, 302, 303, 292), (292, 303, 304, 293), (293, 304, 305, 294), (294, 305, 306, 295), (295, 306, 307, 296), (296, 307, 375), (363, 308, 297), (297, 308, 309, 298), (298, 309, 310, 299), (299, 310, 311, 300), (300, 311, 312, 301), (301, 312, 313, 302), (302, 313, 314, 303), (303, 314, 315, 304), (304, 315, 316, 305), (305, 316, 317, 306), (306, 317, 318, 307), (307, 318, 375), (363, 319, 308), (308, 319, 320, 309), (309, 320, 321, 310), (310, 321, 322, 311), (311, 322, 323, 312), (312, 323, 324, 313), (313, 324, 325, 314), (314, 325, 326, 315), (315, 326, 327, 316), (316, 327, 328, 317), (317, 328, 329, 318), (318, 329, 375), (363, 330, 319), (319, 330, 331, 320), (320, 331, 332, 321), (321, 332, 333, 322), (322, 333, 334, 323), (323, 334, 335, 324), (324, 335, 336, 325), (325, 336, 337, 326), (326, 337, 338, 327), (327, 338, 339, 328), (328, 339, 340, 329), (329, 340, 375), (363, 341, 330), (330, 341, 342, 331), (331, 342, 343, 332), (332, 343, 344, 333), (333, 344, 345, 334), (334, 345, 346, 335), (335, 346, 347, 336), (336, 347, 348, 337), (337, 348, 349, 338), (338, 349, 350, 339), (339, 350, 351, 340), (340, 351, 375), (363, 352, 341), (341, 352, 353, 342), (342, 353, 354, 343), (343, 354, 355, 344), (344, 355, 356, 345), (345, 356, 357, 346), (346, 357, 358, 347), (347, 358, 359, 348), (348, 359, 360, 349), (349, 360, 361, 350), (350, 361, 362, 351), (351, 362, 375), (363, 364, 352), (352, 364, 365, 353), (353, 365, 366, 354), (354, 366, 367, 355), (355, 367, 368, 356), (356, 368, 369, 357), (357, 369, 370, 358), (358, 370, 371, 359), (359, 371, 372, 360), (360, 372, 373, 361), (361, 373, 374, 362), (362, 374, 375), (363, 376, 364), (364, 376, 377, 365), (365, 377, 378, 366), (366, 378, 379, 367), (367, 379, 380, 368), (368, 380, 381, 369), (369, 381, 382, 370), (370, 382, 383, 371), (371, 383, 384, 372), (372, 384, 385, 373), (373, 385, 386, 374), (374, 386, 375), (363, 387, 376), (376, 387, 388, 377), (377, 388, 389, 378), (378, 389, 390, 379), (379, 390, 391, 380), (380, 391, 392, 381), (381, 392, 393, 382), (382, 393, 394, 383), (383, 394, 395, 384), (384, 395, 396, 385), (385, 396, 397, 386), (386, 397, 375), (363, 398, 387), (387, 398, 399, 388), (388, 399, 400, 389), (389, 400, 401, 390), (390, 401, 402, 391), (391, 402, 403, 392), (392, 403, 404, 393), (393, 404, 405, 394), (394, 405, 406, 395), (395, 406, 407, 396), (396, 407, 408, 397), (397, 408, 375), (363, 409, 398), (398, 409, 410, 399), (399, 410, 411, 400), (400, 411, 412, 401), (401, 412, 413, 402), (402, 413, 414, 403), (403, 414, 415, 404), (404, 415, 416, 405), (405, 416, 417, 406), (406, 417, 418, 407), (407, 418, 419, 408), (408, 419, 375), (363, 420, 409), (409, 420, 421, 410), (410, 421, 422, 411), (411, 422, 423, 412), (412, 423, 424, 413), (413, 424, 425, 414), (414, 425, 426, 415), (415, 426, 427, 416), (416, 427, 428, 417), (417, 428, 429, 418), (418, 429, 430, 419), (419, 430, 375), (363, 431, 420), (420, 431, 432, 421), (421, 432, 433, 422), (422, 433, 434, 423), (423, 434, 435, 424), (424, 435, 436, 425), (425, 436, 437, 426), (426, 437, 438, 427), (427, 438, 439, 428), (428, 439, 440, 429), (429, 440, 441, 430), (430, 441, 375), (363, 442, 431), (431, 442, 443, 432), (432, 443, 444, 433), (433, 444, 445, 434), (434, 445, 446, 435), (435, 446, 447, 436), (436, 447, 448, 437), (437, 448, 449, 438), (438, 449, 450, 439), (439, 450, 451, 440), (440, 451, 452, 441), (441, 452, 375), (363, 453, 442), (442, 453, 454, 443), (443, 454, 455, 444), (444, 455, 456, 445), (445, 456, 457, 446), (446, 457, 458, 447), (447, 458, 459, 448), (448, 459, 460, 449), (449, 460, 461, 450), (450, 461, 462, 451), (451, 462, 463, 452), (452, 463, 375), (363, 464, 453), (453, 464, 465, 454), (454, 465, 466, 455), (455, 466, 467, 456), (456, 467, 468, 457), (457, 468, 469, 458), (458, 469, 470, 459), (459, 470, 471, 460), (460, 471, 472, 461), (461, 472, 473, 462), (462, 473, 474, 463), (463, 474, 375), (363, 475, 464), (464, 475, 476, 465), (465, 476, 477, 466), (466, 477, 478, 467), (467, 478, 479, 468), (468, 479, 480, 469), (469, 480, 481, 470), (470, 481, 482, 471), (471, 482, 483, 472), (472, 483, 484, 473), (473, 484, 485, 474), (474, 485, 375), (363, 486, 475), (475, 486, 487, 476), (476, 487, 488, 477), (477, 488, 489, 478), (478, 489, 490, 479), (479, 490, 491, 480), (480, 491, 492, 481), (481, 492, 493, 482), (482, 493, 494, 483), (483, 494, 495, 484), (484, 495, 496, 485), (485, 496, 375), (363, 497, 486), (486, 497, 498, 487), (487, 498, 499, 488), (488, 499, 500, 489), (489, 500, 501, 490), (490, 501, 502, 491), (491, 502, 503, 492), (492, 503, 504, 493), (493, 504, 505, 494), (494, 505, 506, 495), (495, 506, 507, 496), (496, 507, 375), (363, 508, 497), (497, 508, 509, 498), (498, 509, 510, 499), (499, 510, 511, 500), (500, 511, 512, 501), (501, 512, 513, 502), (502, 513, 514, 503), (503, 514, 515, 504), (504, 515, 516, 505), (505, 516, 517, 506), (506, 517, 518, 507), (507, 518, 375), (363, 519, 508), (508, 519, 520, 509), (509, 520, 521, 510), (510, 521, 522, 511), (511, 522, 523, 512), (512, 523, 524, 513), (513, 524, 525, 514), (514, 525, 526, 515), (515, 526, 527, 516), (516, 527, 528, 517), (517, 528, 529, 518), (518, 529, 375), (363, 530, 519), (519, 530, 531, 520), (520, 531, 532, 521), (521, 532, 533, 522), (522, 533, 534, 523), (523, 534, 535, 524), (524, 535, 536, 525), (525, 536, 537, 526), (526, 537, 538, 527), (527, 538, 539, 528), (528, 539, 540, 529), (529, 540, 375), (363, 541, 530), (530, 541, 542, 531), (531, 542, 543, 532), (532, 543, 544, 533), (533, 544, 545, 534), (534, 545, 546, 535), (535, 546, 547, 536), (536, 547, 548, 537), (537, 548, 549, 538), (538, 549, 550, 539), (539, 550, 551, 540), (540, 551, 375), (363, 552, 541), (541, 552, 553, 542), (542, 553, 554, 543), (543, 554, 555, 544), (544, 555, 556, 545), (545, 556, 557, 546), (546, 557, 558, 547), (547, 558, 559, 548), (548, 559, 560, 549), (549, 560, 561, 550), (550, 561, 562, 551), (551, 562, 375), (363, 563, 552), (552, 563, 564, 553), (553, 564, 565, 554), (554, 565, 566, 555), (555, 566, 567, 556), (556, 567, 568, 557), (557, 568, 569, 558), (558, 569, 570, 559), (559, 570, 571, 560), (560, 571, 572, 561), (561, 572, 573, 562), (562, 573, 375), (363, 574, 563), (563, 574, 575, 564), (564, 575, 576, 565), (565, 576, 577, 566), (566, 577, 578, 567), (567, 578, 579, 568), (568, 579, 580, 569), (569, 580, 581, 570), (570, 581, 582, 571), (571, 582, 583, 572), (572, 583, 584, 573), (573, 584, 375), (363, 585, 574), (574, 585, 586, 575), (575, 586, 587, 576), (576, 587, 588, 577), (577, 588, 589, 578), (578, 589, 590, 579), (579, 590, 591, 580), (580, 591, 592, 581), (581, 592, 593, 582), (582, 593, 594, 583), (583, 594, 595, 584), (584, 595, 375), (363, 597, 585), (585, 597, 598, 586), (586, 598, 599, 587), (587, 599, 600, 588), (588, 600, 601, 589), (589, 601, 602, 590), (590, 602, 603, 591), (591, 603, 604, 592), (592, 604, 605, 593), (593, 605, 606, 594), (594, 606, 607, 595), (595, 607, 375), (363, 608, 597), (597, 608, 609, 598), (598, 609, 610, 599), (599, 610, 611, 600), (600, 611, 612, 601), (601, 612, 613, 602), (602, 613, 614, 603), (603, 614, 615, 604), (604, 615, 616, 605), (605, 616, 617, 606), (606, 617, 618, 607), (607, 618, 375), (363, 619, 608), (608, 619, 620, 609), (609, 620, 621, 610), (610, 621, 622, 611), (611, 622, 623, 612), (612, 623, 624, 613), (613, 624, 625, 614), (614, 625, 626, 615), (615, 626, 627, 616), (616, 627, 628, 617), (617, 628, 629, 618), (618, 629, 375), (363, 630, 619), (619, 630, 631, 620), (620, 631, 632, 621), (621, 632, 633, 622), (622, 633, 634, 623), (623, 634, 635, 624), (624, 635, 636, 625), (625, 636, 637, 626), (626, 637, 638, 627), (627, 638, 639, 628), (628, 639, 640, 629), (629, 640, 375), (363, 641, 630), (630, 641, 642, 631), (631, 642, 643, 632), (632, 643, 644, 633), (633, 644, 645, 634), (634, 645, 646, 635), (635, 646, 647, 636), (636, 647, 648, 637), (637, 648, 649, 638), (638, 649, 650, 639), (639, 650, 651, 640), (640, 651, 375), (363, 652, 641), (641, 652, 653, 642), (642, 653, 654, 643), (643, 654, 655, 644), (644, 655, 656, 645), (645, 656, 657, 646), (646, 657, 658, 647), (647, 658, 659, 648), (648, 659, 660, 649), (649, 660, 661, 650), (650, 661, 662, 651), (651, 662, 375), (363, 663, 652), (652, 663, 664, 653), (653, 664, 665, 654), (654, 665, 666, 655), (655, 666, 667, 656), (656, 667, 668, 657), (657, 668, 669, 658), (658, 669, 670, 659), (659, 670, 671, 660), (660, 671, 672, 661), (661, 672, 673, 662), (662, 673, 375), (363, 674, 663), (663, 674, 675, 664), (664, 675, 676, 665), (665, 676, 677, 666), (666, 677, 678, 667), (667, 678, 679, 668), (668, 679, 680, 669), (669, 680, 681, 670), (670, 681, 682, 671), (671, 682, 683, 672), (672, 683, 684, 673), (673, 684, 375), (363, 685, 674), (674, 685, 686, 675), (675, 686, 687, 676), (676, 687, 688, 677), (677, 688, 689, 678), (678, 689, 690, 679), (679, 690, 691, 680), (680, 691, 692, 681), (681, 692, 693, 682), (682, 693, 694, 683), (683, 694, 695, 684), (684, 695, 375), (363, 696, 685), (685, 696, 697, 686), (686, 697, 698, 687), (687, 698, 699, 688), (688, 699, 700, 689), (689, 700, 701, 690), (690, 701, 702, 691), (691, 702, 703, 692), (692, 703, 704, 693), (693, 704, 705, 694), (694, 705, 706, 695), (695, 706, 375), (363, 0, 696), (696, 0, 1, 697), (697, 1, 2, 698), (698, 2, 3, 699), (699, 3, 4, 700), (700, 4, 5, 701), (701, 5, 6, 702), (702, 6, 7, 703), (703, 7, 8, 704), (704, 8, 9, 705), (705, 9, 10, 706), (706, 10, 375)])
me_wineglass.polygons.foreach_set('use_smooth', [True] * 768)
me_wineglass.materials.append(mat_crystalglass)
me_wineglass.update()

# ---- objects
ob_wineglass = bpy.data.objects.new('WineGlass', me_wineglass)

# ---- transforms, parenting, visibility, modifiers, constraints
ob_wineglass.location = (1.135, -0.3412, 1.885)
ob_wineglass.rotation_euler = (-0.09806, 4.067, 3.139)
ob_wineglass.scale = (2.1, 3.096, 2.592)
_m = ob_wineglass.modifiers.new('FirePolish', 'BEVEL')
_m.width = 0.0008
_m.width_pct = 0.0008
_m.segments = 3

# ---- collection membership
col_collection.objects.link(ob_wineglass)

# ---- scene / render settings (as saved in the file)
scene.frame_start = 1; scene.frame_end = 250; scene.frame_set(0)
scene.render.engine = 'CYCLES'
scene.render.resolution_x = 800
scene.render.resolution_y = 1000
scene.cycles.samples = 64
bpy.context.view_layer.update()

# ---- added for rendering (the .blend has no active camera): camera
cam_auto = bpy.data.cameras.new('AutoCamera')
cam_auto.lens = 50.0
cam_auto.sensor_width = 36.0
cam_auto.clip_end = 1000.0
ob_auto_camera = bpy.data.objects.new('AutoCamera', cam_auto)
scene.collection.objects.link(ob_auto_camera)
ob_auto_camera.location = (1.74527, -1.11376, 2.43195)
ob_auto_camera.rotation_euler = (1.09748, -7.21219e-08, 0.694738)
scene.camera = ob_auto_camera
bpy.context.view_layer.update()
